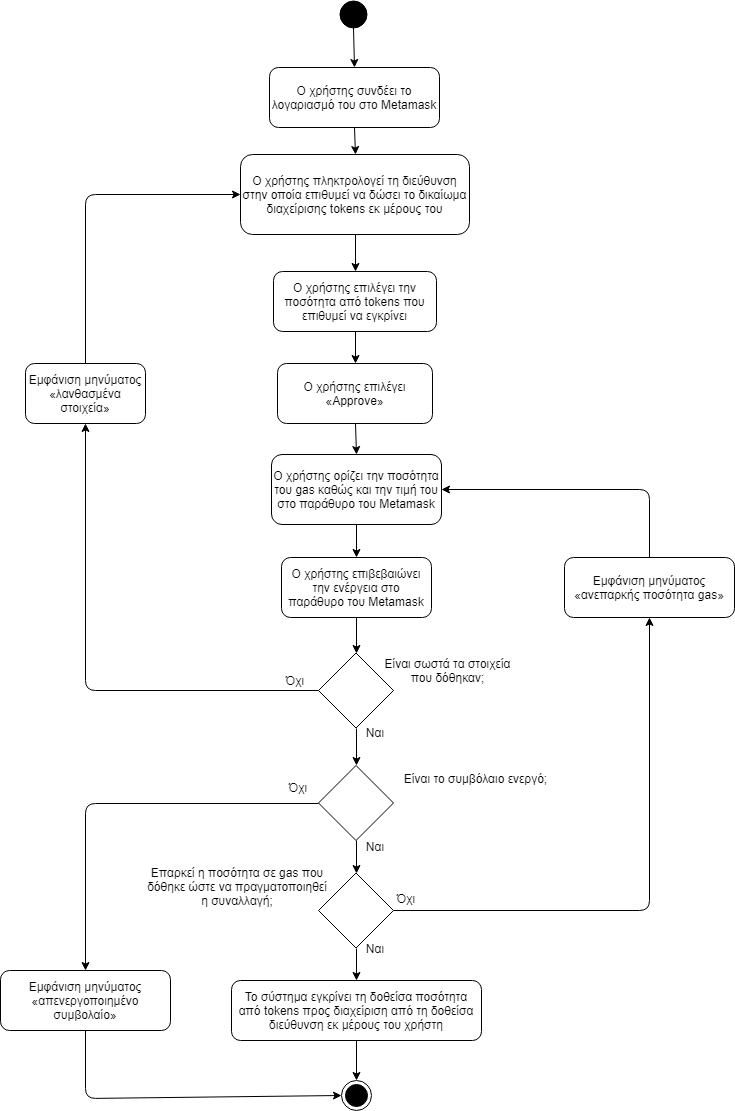

The diagram above was exported from draw.io. Its source (the exported page's mxGraphModel, read from the mxfile embedded in the PNG):
<mxGraphModel dx="1394" dy="-467" grid="1" gridSize="10" guides="1" tooltips="1" connect="1" arrows="1" fold="1" page="1" pageScale="1" pageWidth="827" pageHeight="1169" math="0" shadow="0">
  <root>
    <mxCell id="0" />
    <mxCell id="1" parent="0" />
    <mxCell id="9cBDG-G0kMDk1thBUzF1-1" value="" style="ellipse;whiteSpace=wrap;html=1;aspect=fixed;fillColor=#000000;gradientColor=none;" parent="1" vertex="1">
      <mxGeometry x="398" y="1200" width="27" height="27" as="geometry" />
    </mxCell>
    <mxCell id="9cBDG-G0kMDk1thBUzF1-2" value="Ο χρήστης συνδέει το λογαριασμό του στο Metamask" style="rounded=1;whiteSpace=wrap;html=1;fillColor=#ffffff;gradientColor=none;" parent="1" vertex="1">
      <mxGeometry x="328" y="1267" width="170" height="60" as="geometry" />
    </mxCell>
    <mxCell id="9cBDG-G0kMDk1thBUzF1-3" value="Ο χρήστης επιλέγει «Approve»" style="rounded=1;whiteSpace=wrap;html=1;fillColor=#ffffff;gradientColor=none;" parent="1" vertex="1">
      <mxGeometry x="336" y="1563" width="155" height="60" as="geometry" />
    </mxCell>
    <mxCell id="9cBDG-G0kMDk1thBUzF1-5" value="Ο χρήστης πληκτρολογεί τη διεύθυνση στην οποία επιθυμεί να δώσει το δικαίωμα διαχείρισης tokens εκ μέρους του" style="rounded=1;whiteSpace=wrap;html=1;fillColor=#ffffff;gradientColor=none;" parent="1" vertex="1">
      <mxGeometry x="299" y="1354" width="229" height="80" as="geometry" />
    </mxCell>
    <mxCell id="9cBDG-G0kMDk1thBUzF1-6" value="Ο χρήστης επιλέγει την ποσότητα από tokens που επιθυμεί να εγκρίνει" style="rounded=1;whiteSpace=wrap;html=1;fillColor=#ffffff;gradientColor=none;" parent="1" vertex="1">
      <mxGeometry x="332" y="1471" width="163" height="60" as="geometry" />
    </mxCell>
    <mxCell id="9cBDG-G0kMDk1thBUzF1-7" value="Ο χρήστης ορίζει την ποσότητα του gas καθώς και την τιμή του στο παράθυρο του Metamask" style="rounded=1;whiteSpace=wrap;html=1;fillColor=#ffffff;gradientColor=none;" parent="1" vertex="1">
      <mxGeometry x="330" y="1654" width="170" height="70" as="geometry" />
    </mxCell>
    <mxCell id="9cBDG-G0kMDk1thBUzF1-8" value="Ο χρήστης επιβεβαιώνει την ενέργεια στο παράθυρο του Metamask" style="rounded=1;whiteSpace=wrap;html=1;fillColor=#ffffff;gradientColor=none;" parent="1" vertex="1">
      <mxGeometry x="340" y="1757" width="150" height="60" as="geometry" />
    </mxCell>
    <mxCell id="9cBDG-G0kMDk1thBUzF1-13" value="" style="rhombus;whiteSpace=wrap;html=1;fillColor=#ffffff;gradientColor=none;" parent="1" vertex="1">
      <mxGeometry x="377" y="1852.5" width="75" height="75" as="geometry" />
    </mxCell>
    <mxCell id="9cBDG-G0kMDk1thBUzF1-14" value="Είναι σωστά τα στοιχεία που δόθηκαν;" style="text;html=1;strokeColor=none;fillColor=none;align=center;verticalAlign=middle;whiteSpace=wrap;rounded=0;" parent="1" vertex="1">
      <mxGeometry x="434.5" y="1840" width="143" height="60" as="geometry" />
    </mxCell>
    <mxCell id="9cBDG-G0kMDk1thBUzF1-15" value="Ναι" style="text;html=1;strokeColor=none;fillColor=none;align=center;verticalAlign=middle;whiteSpace=wrap;rounded=0;" parent="1" vertex="1">
      <mxGeometry x="413" y="1921.5" width="40" height="20" as="geometry" />
    </mxCell>
    <mxCell id="9cBDG-G0kMDk1thBUzF1-16" value="Όχι" style="text;html=1;strokeColor=none;fillColor=none;align=center;verticalAlign=middle;whiteSpace=wrap;rounded=0;" parent="1" vertex="1">
      <mxGeometry x="333" y="1870" width="40" height="20" as="geometry" />
    </mxCell>
    <mxCell id="9cBDG-G0kMDk1thBUzF1-17" value="" style="rhombus;whiteSpace=wrap;html=1;fillColor=#ffffff;gradientColor=none;aspect=fixed;" parent="1" vertex="1">
      <mxGeometry x="377" y="2072.5" width="75" height="75" as="geometry" />
    </mxCell>
    <mxCell id="9cBDG-G0kMDk1thBUzF1-18" value="Ναι" style="text;html=1;strokeColor=none;fillColor=none;align=center;verticalAlign=middle;whiteSpace=wrap;rounded=0;" parent="1" vertex="1">
      <mxGeometry x="413" y="2137.5" width="40" height="20" as="geometry" />
    </mxCell>
    <mxCell id="9cBDG-G0kMDk1thBUzF1-19" value="Όχι" style="text;html=1;strokeColor=none;fillColor=none;align=center;verticalAlign=middle;whiteSpace=wrap;rounded=0;" parent="1" vertex="1">
      <mxGeometry x="444" y="2087.5" width="40" height="20" as="geometry" />
    </mxCell>
    <mxCell id="9cBDG-G0kMDk1thBUzF1-20" value="Επαρκεί η ποσότητα σε gas που δόθηκε ώστε να πραγματοποιηθεί η συναλλαγή;" style="text;html=1;strokeColor=none;fillColor=none;align=center;verticalAlign=middle;whiteSpace=wrap;rounded=0;" parent="1" vertex="1">
      <mxGeometry x="204" y="2056" width="184" height="60" as="geometry" />
    </mxCell>
    <mxCell id="9cBDG-G0kMDk1thBUzF1-22" value="" style="endArrow=classic;html=1;exitX=0.5;exitY=1;exitDx=0;exitDy=0;entryX=0.5;entryY=0;entryDx=0;entryDy=0;" parent="1" source="9cBDG-G0kMDk1thBUzF1-17" target="9cBDG-G0kMDk1thBUzF1-31" edge="1">
      <mxGeometry width="50" height="50" relative="1" as="geometry">
        <mxPoint x="422" y="2030" as="sourcePoint" />
        <mxPoint x="500" y="2160" as="targetPoint" />
      </mxGeometry>
    </mxCell>
    <mxCell id="9cBDG-G0kMDk1thBUzF1-23" value="" style="rhombus;whiteSpace=wrap;html=1;fillColor=#ffffff;gradientColor=none;" parent="1" vertex="1">
      <mxGeometry x="377" y="1965" width="75" height="75" as="geometry" />
    </mxCell>
    <mxCell id="9cBDG-G0kMDk1thBUzF1-24" value="" style="endArrow=classic;html=1;exitX=0.5;exitY=1;exitDx=0;exitDy=0;entryX=0.5;entryY=0;entryDx=0;entryDy=0;" parent="1" source="9cBDG-G0kMDk1thBUzF1-13" target="9cBDG-G0kMDk1thBUzF1-23" edge="1">
      <mxGeometry width="50" height="50" relative="1" as="geometry">
        <mxPoint x="385" y="1955.5" as="sourcePoint" />
        <mxPoint x="435" y="1965.5" as="targetPoint" />
      </mxGeometry>
    </mxCell>
    <mxCell id="9cBDG-G0kMDk1thBUzF1-25" value="" style="endArrow=classic;html=1;exitX=0.5;exitY=1;exitDx=0;exitDy=0;entryX=0.5;entryY=0;entryDx=0;entryDy=0;" parent="1" source="9cBDG-G0kMDk1thBUzF1-23" target="9cBDG-G0kMDk1thBUzF1-17" edge="1">
      <mxGeometry width="50" height="50" relative="1" as="geometry">
        <mxPoint x="431" y="2150.5" as="sourcePoint" />
        <mxPoint x="411" y="2056" as="targetPoint" />
      </mxGeometry>
    </mxCell>
    <mxCell id="9cBDG-G0kMDk1thBUzF1-26" value="Είναι το συμβόλαιο ενεργό;" style="text;html=1;strokeColor=none;fillColor=none;align=center;verticalAlign=middle;whiteSpace=wrap;rounded=0;" parent="1" vertex="1">
      <mxGeometry x="444" y="1958" width="179" height="40" as="geometry" />
    </mxCell>
    <mxCell id="9cBDG-G0kMDk1thBUzF1-27" value="Ναι" style="text;html=1;strokeColor=none;fillColor=none;align=center;verticalAlign=middle;whiteSpace=wrap;rounded=0;" parent="1" vertex="1">
      <mxGeometry x="413" y="2036" width="40" height="20" as="geometry" />
    </mxCell>
    <mxCell id="9cBDG-G0kMDk1thBUzF1-28" value="Όχι" style="text;html=1;strokeColor=none;fillColor=none;align=center;verticalAlign=middle;whiteSpace=wrap;rounded=0;" parent="1" vertex="1">
      <mxGeometry x="336" y="1977" width="40" height="20" as="geometry" />
    </mxCell>
    <mxCell id="9cBDG-G0kMDk1thBUzF1-30" value="" style="endArrow=classic;html=1;exitX=0.5;exitY=1;exitDx=0;exitDy=0;entryX=0.5;entryY=0;entryDx=0;entryDy=0;" parent="1" source="9cBDG-G0kMDk1thBUzF1-8" target="9cBDG-G0kMDk1thBUzF1-13" edge="1">
      <mxGeometry width="50" height="50" relative="1" as="geometry">
        <mxPoint x="407" y="1817" as="sourcePoint" />
        <mxPoint x="273" y="1810" as="targetPoint" />
      </mxGeometry>
    </mxCell>
    <mxCell id="9cBDG-G0kMDk1thBUzF1-31" value="Το σύστημα εγκρίνει τη δοθείσα ποσότητα από tokens προς διαχείριση από τη δοθείσα διεύθυνση εκ μέρους του χρήστη" style="rounded=1;whiteSpace=wrap;html=1;fillColor=#ffffff;gradientColor=none;" parent="1" vertex="1">
      <mxGeometry x="290" y="2180" width="250" height="60" as="geometry" />
    </mxCell>
    <mxCell id="9cBDG-G0kMDk1thBUzF1-33" value="" style="endArrow=classic;html=1;exitX=0.5;exitY=1;exitDx=0;exitDy=0;entryX=0.5;entryY=0;entryDx=0;entryDy=0;" parent="1" source="9cBDG-G0kMDk1thBUzF1-31" target="gwgcXDun_R-CktIQ41nf-1" edge="1">
      <mxGeometry width="50" height="50" relative="1" as="geometry">
        <mxPoint x="160" y="2240" as="sourcePoint" />
        <mxPoint x="450" y="2270" as="targetPoint" />
      </mxGeometry>
    </mxCell>
    <mxCell id="9cBDG-G0kMDk1thBUzF1-34" value="" style="endArrow=classic;html=1;exitX=0.5;exitY=1;exitDx=0;exitDy=0;entryX=0.5;entryY=0;entryDx=0;entryDy=0;" parent="1" source="9cBDG-G0kMDk1thBUzF1-1" target="9cBDG-G0kMDk1thBUzF1-2" edge="1">
      <mxGeometry width="50" height="50" relative="1" as="geometry">
        <mxPoint x="230" y="1290" as="sourcePoint" />
        <mxPoint x="280" y="1240" as="targetPoint" />
      </mxGeometry>
    </mxCell>
    <mxCell id="9cBDG-G0kMDk1thBUzF1-35" value="" style="endArrow=classic;html=1;exitX=0.5;exitY=1;exitDx=0;exitDy=0;entryX=0.5;entryY=0;entryDx=0;entryDy=0;" parent="1" source="9cBDG-G0kMDk1thBUzF1-2" target="9cBDG-G0kMDk1thBUzF1-5" edge="1">
      <mxGeometry width="50" height="50" relative="1" as="geometry">
        <mxPoint x="422" y="1237" as="sourcePoint" />
        <mxPoint x="423" y="1277" as="targetPoint" />
      </mxGeometry>
    </mxCell>
    <mxCell id="9cBDG-G0kMDk1thBUzF1-36" value="" style="endArrow=classic;html=1;entryX=0.5;entryY=0;entryDx=0;entryDy=0;exitX=0.5;exitY=1;exitDx=0;exitDy=0;" parent="1" source="9cBDG-G0kMDk1thBUzF1-5" target="9cBDG-G0kMDk1thBUzF1-6" edge="1">
      <mxGeometry width="50" height="50" relative="1" as="geometry">
        <mxPoint x="460" y="1450" as="sourcePoint" />
        <mxPoint x="433" y="1287" as="targetPoint" />
      </mxGeometry>
    </mxCell>
    <mxCell id="9cBDG-G0kMDk1thBUzF1-37" value="" style="endArrow=classic;html=1;exitX=0.5;exitY=1;exitDx=0;exitDy=0;entryX=0.5;entryY=0;entryDx=0;entryDy=0;" parent="1" source="9cBDG-G0kMDk1thBUzF1-6" target="9cBDG-G0kMDk1thBUzF1-3" edge="1">
      <mxGeometry width="50" height="50" relative="1" as="geometry">
        <mxPoint x="442" y="1257" as="sourcePoint" />
        <mxPoint x="443" y="1297" as="targetPoint" />
      </mxGeometry>
    </mxCell>
    <mxCell id="9cBDG-G0kMDk1thBUzF1-38" value="" style="endArrow=classic;html=1;exitX=0.5;exitY=1;exitDx=0;exitDy=0;entryX=0.5;entryY=0;entryDx=0;entryDy=0;" parent="1" source="9cBDG-G0kMDk1thBUzF1-3" target="9cBDG-G0kMDk1thBUzF1-7" edge="1">
      <mxGeometry width="50" height="50" relative="1" as="geometry">
        <mxPoint x="452" y="1267" as="sourcePoint" />
        <mxPoint x="453" y="1307" as="targetPoint" />
      </mxGeometry>
    </mxCell>
    <mxCell id="9cBDG-G0kMDk1thBUzF1-39" value="" style="endArrow=classic;html=1;exitX=0.5;exitY=1;exitDx=0;exitDy=0;entryX=0.5;entryY=0;entryDx=0;entryDy=0;" parent="1" source="9cBDG-G0kMDk1thBUzF1-7" target="9cBDG-G0kMDk1thBUzF1-8" edge="1">
      <mxGeometry width="50" height="50" relative="1" as="geometry">
        <mxPoint x="462" y="1277" as="sourcePoint" />
        <mxPoint x="430" y="1750" as="targetPoint" />
      </mxGeometry>
    </mxCell>
    <mxCell id="9cBDG-G0kMDk1thBUzF1-40" value="" style="endArrow=classic;html=1;exitX=0;exitY=0.5;exitDx=0;exitDy=0;entryX=0.5;entryY=1;entryDx=0;entryDy=0;" parent="1" source="9cBDG-G0kMDk1thBUzF1-13" target="9cBDG-G0kMDk1thBUzF1-41" edge="1">
      <mxGeometry width="50" height="50" relative="1" as="geometry">
        <mxPoint x="472" y="1287" as="sourcePoint" />
        <mxPoint x="670" y="1590" as="targetPoint" />
        <Array as="points">
          <mxPoint x="144" y="1890" />
        </Array>
      </mxGeometry>
    </mxCell>
    <mxCell id="9cBDG-G0kMDk1thBUzF1-41" value="Εμφάνιση μηνύματος «λανθασμένα στοιχεία»" style="rounded=1;whiteSpace=wrap;html=1;" parent="1" vertex="1">
      <mxGeometry x="84" y="1563" width="120" height="60" as="geometry" />
    </mxCell>
    <mxCell id="9cBDG-G0kMDk1thBUzF1-43" value="" style="endArrow=classic;html=1;exitX=0.5;exitY=0;exitDx=0;exitDy=0;entryX=0;entryY=0.5;entryDx=0;entryDy=0;" parent="1" source="9cBDG-G0kMDk1thBUzF1-41" target="9cBDG-G0kMDk1thBUzF1-5" edge="1">
      <mxGeometry width="50" height="50" relative="1" as="geometry">
        <mxPoint x="424" y="1541" as="sourcePoint" />
        <mxPoint x="424" y="1573" as="targetPoint" />
        <Array as="points">
          <mxPoint x="144" y="1394" />
        </Array>
      </mxGeometry>
    </mxCell>
    <mxCell id="9cBDG-G0kMDk1thBUzF1-44" value="" style="endArrow=classic;html=1;exitX=0;exitY=0.5;exitDx=0;exitDy=0;entryX=0.5;entryY=0;entryDx=0;entryDy=0;" parent="1" source="9cBDG-G0kMDk1thBUzF1-23" target="9cBDG-G0kMDk1thBUzF1-45" edge="1">
      <mxGeometry width="50" height="50" relative="1" as="geometry">
        <mxPoint x="90" y="2000" as="sourcePoint" />
        <mxPoint x="140" y="1950" as="targetPoint" />
        <Array as="points">
          <mxPoint x="144" y="2003" />
        </Array>
      </mxGeometry>
    </mxCell>
    <mxCell id="9cBDG-G0kMDk1thBUzF1-45" value="Εμφάνιση μηνύματος «απενεργοποιημένο συμβολαίο»" style="rounded=1;whiteSpace=wrap;html=1;" parent="1" vertex="1">
      <mxGeometry x="59" y="2170" width="170" height="60" as="geometry" />
    </mxCell>
    <mxCell id="9cBDG-G0kMDk1thBUzF1-46" value="" style="endArrow=classic;html=1;exitX=0.5;exitY=1;exitDx=0;exitDy=0;entryX=0;entryY=0.5;entryDx=0;entryDy=0;" parent="1" source="9cBDG-G0kMDk1thBUzF1-45" target="gwgcXDun_R-CktIQ41nf-1" edge="1">
      <mxGeometry width="50" height="50" relative="1" as="geometry">
        <mxPoint x="130" y="2130" as="sourcePoint" />
        <mxPoint x="370" y="2270" as="targetPoint" />
        <Array as="points">
          <mxPoint x="144" y="2298" />
        </Array>
      </mxGeometry>
    </mxCell>
    <mxCell id="9cBDG-G0kMDk1thBUzF1-47" value="Εμφάνιση μηνύματος «ανεπαρκής ποσότητα&amp;nbsp;gas»" style="rounded=1;whiteSpace=wrap;html=1;" parent="1" vertex="1">
      <mxGeometry x="623" y="1757" width="170" height="60" as="geometry" />
    </mxCell>
    <mxCell id="9cBDG-G0kMDk1thBUzF1-48" value="" style="endArrow=classic;html=1;exitX=1;exitY=0.5;exitDx=0;exitDy=0;entryX=0.5;entryY=1;entryDx=0;entryDy=0;" parent="1" source="9cBDG-G0kMDk1thBUzF1-17" target="9cBDG-G0kMDk1thBUzF1-47" edge="1">
      <mxGeometry width="50" height="50" relative="1" as="geometry">
        <mxPoint x="700" y="2040" as="sourcePoint" />
        <mxPoint x="750" y="1990" as="targetPoint" />
        <Array as="points">
          <mxPoint x="708" y="2110" />
        </Array>
      </mxGeometry>
    </mxCell>
    <mxCell id="9cBDG-G0kMDk1thBUzF1-49" value="" style="endArrow=classic;html=1;exitX=0.5;exitY=0;exitDx=0;exitDy=0;entryX=1;entryY=0.5;entryDx=0;entryDy=0;" parent="1" source="9cBDG-G0kMDk1thBUzF1-47" target="9cBDG-G0kMDk1thBUzF1-7" edge="1">
      <mxGeometry width="50" height="50" relative="1" as="geometry">
        <mxPoint x="630" y="1610" as="sourcePoint" />
        <mxPoint x="680" y="1560" as="targetPoint" />
        <Array as="points">
          <mxPoint x="708" y="1689" />
        </Array>
      </mxGeometry>
    </mxCell>
    <mxCell id="gwgcXDun_R-CktIQ41nf-1" value="" style="ellipse;html=1;shape=endState;fillColor=#000000;strokeColor=#000000;" vertex="1" parent="1">
      <mxGeometry x="400" y="2280" width="30" height="30" as="geometry" />
    </mxCell>
  </root>
</mxGraphModel>